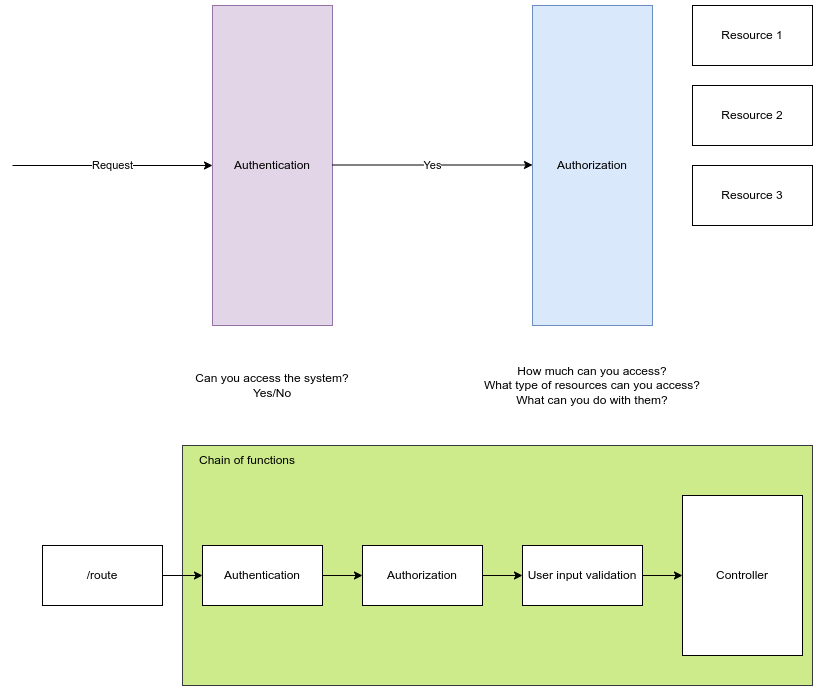

The diagram above was exported from draw.io. Its source (the exported page's mxGraphModel, read from the mxfile embedded in the PNG):
<mxGraphModel dx="1972" dy="617" grid="1" gridSize="10" guides="1" tooltips="1" connect="1" arrows="1" fold="1" page="1" pageScale="1" pageWidth="850" pageHeight="1100" math="0" shadow="0">
  <root>
    <mxCell id="0" />
    <mxCell id="1" parent="0" />
    <mxCell id="qshrW2onFhiWDwjslQtk-26" value="" style="rounded=0;whiteSpace=wrap;html=1;fillColor=#cdeb8b;strokeColor=#36393d;" vertex="1" parent="1">
      <mxGeometry x="170" y="640" width="630" height="240" as="geometry" />
    </mxCell>
    <mxCell id="qshrW2onFhiWDwjslQtk-1" value="Authorization" style="rounded=0;whiteSpace=wrap;html=1;fillColor=#dae8fc;strokeColor=#6c8ebf;" vertex="1" parent="1">
      <mxGeometry x="520" y="200" width="120" height="320" as="geometry" />
    </mxCell>
    <mxCell id="qshrW2onFhiWDwjslQtk-2" value="Authentication" style="rounded=0;whiteSpace=wrap;html=1;fillColor=#e1d5e7;strokeColor=#9673a6;" vertex="1" parent="1">
      <mxGeometry x="200" y="200" width="120" height="320" as="geometry" />
    </mxCell>
    <mxCell id="qshrW2onFhiWDwjslQtk-3" value="Can you access the system?&lt;br&gt;Yes/No" style="text;html=1;strokeColor=none;fillColor=none;align=center;verticalAlign=middle;whiteSpace=wrap;rounded=0;" vertex="1" parent="1">
      <mxGeometry x="150" y="560" width="220" height="40" as="geometry" />
    </mxCell>
    <mxCell id="qshrW2onFhiWDwjslQtk-4" value="Request" style="endArrow=classic;html=1;rounded=0;entryX=0;entryY=0.5;entryDx=0;entryDy=0;" edge="1" parent="1" target="qshrW2onFhiWDwjslQtk-2">
      <mxGeometry width="50" height="50" relative="1" as="geometry">
        <mxPoint y="360" as="sourcePoint" />
        <mxPoint x="50" y="310" as="targetPoint" />
      </mxGeometry>
    </mxCell>
    <mxCell id="qshrW2onFhiWDwjslQtk-6" value="Yes" style="endArrow=classic;html=1;rounded=0;entryX=0;entryY=0.5;entryDx=0;entryDy=0;" edge="1" parent="1">
      <mxGeometry width="50" height="50" relative="1" as="geometry">
        <mxPoint x="320" y="359.5" as="sourcePoint" />
        <mxPoint x="520" y="359.5" as="targetPoint" />
      </mxGeometry>
    </mxCell>
    <mxCell id="qshrW2onFhiWDwjslQtk-7" value="How much can you access?&lt;br&gt;What type of resources can you access? What can you do with them?" style="text;html=1;strokeColor=none;fillColor=none;align=center;verticalAlign=middle;whiteSpace=wrap;rounded=0;" vertex="1" parent="1">
      <mxGeometry x="470" y="550" width="220" height="60" as="geometry" />
    </mxCell>
    <mxCell id="qshrW2onFhiWDwjslQtk-8" value="Resource 1" style="rounded=0;whiteSpace=wrap;html=1;" vertex="1" parent="1">
      <mxGeometry x="680" y="200" width="120" height="60" as="geometry" />
    </mxCell>
    <mxCell id="qshrW2onFhiWDwjslQtk-9" value="Resource 2" style="rounded=0;whiteSpace=wrap;html=1;" vertex="1" parent="1">
      <mxGeometry x="680" y="280" width="120" height="60" as="geometry" />
    </mxCell>
    <mxCell id="qshrW2onFhiWDwjslQtk-10" value="Resource 3" style="rounded=0;whiteSpace=wrap;html=1;" vertex="1" parent="1">
      <mxGeometry x="680" y="360" width="120" height="60" as="geometry" />
    </mxCell>
    <mxCell id="qshrW2onFhiWDwjslQtk-19" style="edgeStyle=orthogonalEdgeStyle;rounded=0;orthogonalLoop=1;jettySize=auto;html=1;" edge="1" parent="1" source="qshrW2onFhiWDwjslQtk-13" target="qshrW2onFhiWDwjslQtk-14">
      <mxGeometry relative="1" as="geometry" />
    </mxCell>
    <mxCell id="qshrW2onFhiWDwjslQtk-13" value="Authentication" style="rounded=0;whiteSpace=wrap;html=1;" vertex="1" parent="1">
      <mxGeometry x="190" y="740" width="120" height="60" as="geometry" />
    </mxCell>
    <mxCell id="qshrW2onFhiWDwjslQtk-20" style="edgeStyle=orthogonalEdgeStyle;rounded=0;orthogonalLoop=1;jettySize=auto;html=1;" edge="1" parent="1" source="qshrW2onFhiWDwjslQtk-14" target="qshrW2onFhiWDwjslQtk-15">
      <mxGeometry relative="1" as="geometry" />
    </mxCell>
    <mxCell id="qshrW2onFhiWDwjslQtk-14" value="Authorization" style="rounded=0;whiteSpace=wrap;html=1;" vertex="1" parent="1">
      <mxGeometry x="350" y="740" width="120" height="60" as="geometry" />
    </mxCell>
    <mxCell id="qshrW2onFhiWDwjslQtk-21" style="edgeStyle=orthogonalEdgeStyle;rounded=0;orthogonalLoop=1;jettySize=auto;html=1;" edge="1" parent="1" source="qshrW2onFhiWDwjslQtk-15" target="qshrW2onFhiWDwjslQtk-16">
      <mxGeometry relative="1" as="geometry" />
    </mxCell>
    <mxCell id="qshrW2onFhiWDwjslQtk-15" value="User input validation" style="rounded=0;whiteSpace=wrap;html=1;" vertex="1" parent="1">
      <mxGeometry x="510" y="740" width="120" height="60" as="geometry" />
    </mxCell>
    <mxCell id="qshrW2onFhiWDwjslQtk-16" value="Controller" style="rounded=0;whiteSpace=wrap;html=1;" vertex="1" parent="1">
      <mxGeometry x="670" y="690" width="120" height="160" as="geometry" />
    </mxCell>
    <mxCell id="qshrW2onFhiWDwjslQtk-18" style="edgeStyle=orthogonalEdgeStyle;rounded=0;orthogonalLoop=1;jettySize=auto;html=1;entryX=0;entryY=0.5;entryDx=0;entryDy=0;" edge="1" parent="1" source="qshrW2onFhiWDwjslQtk-17" target="qshrW2onFhiWDwjslQtk-13">
      <mxGeometry relative="1" as="geometry" />
    </mxCell>
    <mxCell id="qshrW2onFhiWDwjslQtk-17" value="/route" style="rounded=0;whiteSpace=wrap;html=1;" vertex="1" parent="1">
      <mxGeometry x="30" y="740" width="120" height="60" as="geometry" />
    </mxCell>
    <mxCell id="qshrW2onFhiWDwjslQtk-25" value="Chain of functions&lt;br&gt;" style="text;html=1;strokeColor=none;fillColor=none;align=center;verticalAlign=middle;whiteSpace=wrap;rounded=0;" vertex="1" parent="1">
      <mxGeometry x="170" y="640" width="130" height="30" as="geometry" />
    </mxCell>
  </root>
</mxGraphModel>